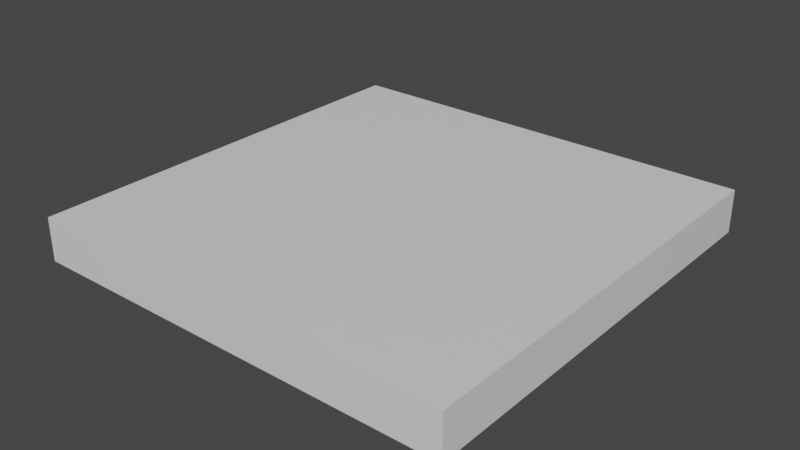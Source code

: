 # Source: Platform.blend  (saved by Blender 2.91.10; exported with 4.5.12 LTS)
import bpy
from mathutils import Matrix  # noqa: F401  (used for matrix-valued properties, if any)

bpy.ops.wm.read_factory_settings(use_empty=True)
scene = bpy.context.scene
scene.name = 'Scene'

# ---- collections
col_collection = bpy.data.collections.new('Collection'); scene.collection.children.link(col_collection)

# ---- materials (node trees are filled in below, after node groups)
mat_material = bpy.data.materials.new('Material')
mat_material.alpha_threshold = 0.0
mat_material.use_transparent_shadow = False
mat_material.line_color = (0.0, 0.0, 0.0, 1.0)

# ---- material node trees
mat_material.use_nodes = True; mat_material.node_tree.nodes.clear()
_N = mat_material.node_tree.nodes; _L = mat_material.node_tree.links
n0 = _N.new('ShaderNodeOutputMaterial'); n0.name = 'Material Output'; n0.location = (300, 300)
n1 = _N.new('ShaderNodeBsdfPrincipled'); n1.name = 'Principled BSDF'; n1.location = (10, 300)
n1.distribution = 'GGX'
n1.subsurface_method = 'BURLEY'
n1.inputs[2].default_value = 0.4
n1.inputs[3].default_value = 1.45
n1.inputs[27].default_value = (0.0, 0.0, 0.0, 1.0)
n1.inputs[28].default_value = 1.0
_L.new(n1.outputs[0], n0.inputs[0])
n0.is_active_output = True

# ---- world
world_world = bpy.data.worlds.new('World'); scene.world = world_world
world_world.use_nodes = True; world_world.node_tree.nodes.clear()
_N = world_world.node_tree.nodes; _L = world_world.node_tree.links
n0 = _N.new('ShaderNodeOutputWorld'); n0.name = 'World Output'; n0.location = (300, 300)
n1 = _N.new('ShaderNodeBackground'); n1.name = 'Background'; n1.location = (10, 300)
n1.inputs[0].default_value = (0.05088, 0.05088, 0.05088, 1.0)
_L.new(n1.outputs[0], n0.inputs[0])
n0.is_active_output = True
world_world.color = (0.05088, 0.05088, 0.05088)
world_world.use_sun_shadow = False
world_world.sun_shadow_jitter_overblur = 0.0

# ---- meshes
me_cube = bpy.data.meshes.new('Cube')
me_cube.from_pydata([(1.0, 1.0, 1.0), (1.0, 1.0, -1.0), (1.0, -1.0, 1.0), (1.0, -1.0, -1.0), (-1.0, 1.0, 1.0), (-1.0, 1.0, -1.0), (-1.0, -1.0, 1.0), (-1.0, -1.0, -1.0)], [], [(0, 4, 6, 2), (3, 2, 6, 7), (7, 6, 4, 5), (5, 1, 3, 7), (1, 0, 2, 3), (5, 4, 0, 1)])
_uv = me_cube.uv_layers.new(name='UVMap')
_uv.uv.foreach_set('vector', [0.625, 0.5, 0.875, 0.5, 0.875, 0.75, 0.625, 0.75, 0.375, 0.75, 0.625, 0.75, 0.625, 1.0, 0.375, 1.0, 0.375, 0.0, 0.625, 0.0, 0.625, 0.25, 0.375, 0.25, 0.125, 0.5, 0.375, 0.5, 0.375, 0.75, 0.125, 0.75, 0.375, 0.5, 0.625, 0.5, 0.625, 0.75, 0.375, 0.75, 0.375, 0.25, 0.625, 0.25, 0.625, 0.5, 0.375, 0.5])
me_cube.materials.append(mat_material)
me_cube.use_remesh_preserve_volume = False
me_cube.use_remesh_preserve_attributes = False
me_cube.use_mirror_vertex_groups = False
me_cube.update()

# ---- objects
ob_cube = bpy.data.objects.new('Cube', me_cube)

# ---- transforms, parenting, visibility, modifiers, constraints
ob_cube.location = (0.0, 0.0, 0.0)
ob_cube.scale = (1.0, 1.0, 0.1)
ob_cube.lock_rotations_4d = False
ob_cube.empty_display_type = 'ARROWS'
ob_cube.lineart.crease_threshold = 0.0

# ---- collection membership
col_collection.objects.link(ob_cube)

# ---- scene / render settings (as saved in the file)
scene.frame_start = 1; scene.frame_end = 250; scene.frame_set(1)
scene.render.engine = 'BLENDER_EEVEE_NEXT'
scene.cycles.use_denoising = False
scene.cycles.samples = 128
scene.cycles.sampling_pattern = 'TABULATED_SOBOL'
scene.cycles.use_adaptive_sampling = False
scene.cycles.use_light_tree = False
scene.view_settings.view_transform = 'Filmic'
bpy.context.view_layer.update()

# ---- added for rendering (the .blend has no active camera and no usable light): camera, sun
cam_auto = bpy.data.cameras.new('AutoCamera')
cam_auto.lens = 50.0
cam_auto.sensor_width = 36.0
cam_auto.clip_end = 1000.0
ob_auto_camera = bpy.data.objects.new('AutoCamera', cam_auto)
scene.collection.objects.link(ob_auto_camera)
ob_auto_camera.location = (2.62346, -3.14816, 2.09877)
ob_auto_camera.rotation_euler = (1.09748, -7.21219e-08, 0.694738)
scene.camera = ob_auto_camera
light_auto_sun = bpy.data.lights.new('AutoSun', 'SUN')
light_auto_sun.energy = 3.0
light_auto_sun.angle = 0.0523599
ob_auto_sun = bpy.data.objects.new('AutoSun', light_auto_sun)
scene.collection.objects.link(ob_auto_sun)
ob_auto_sun.rotation_euler = (0.872665, 0.174533, 0.523599)
bpy.context.view_layer.update()
